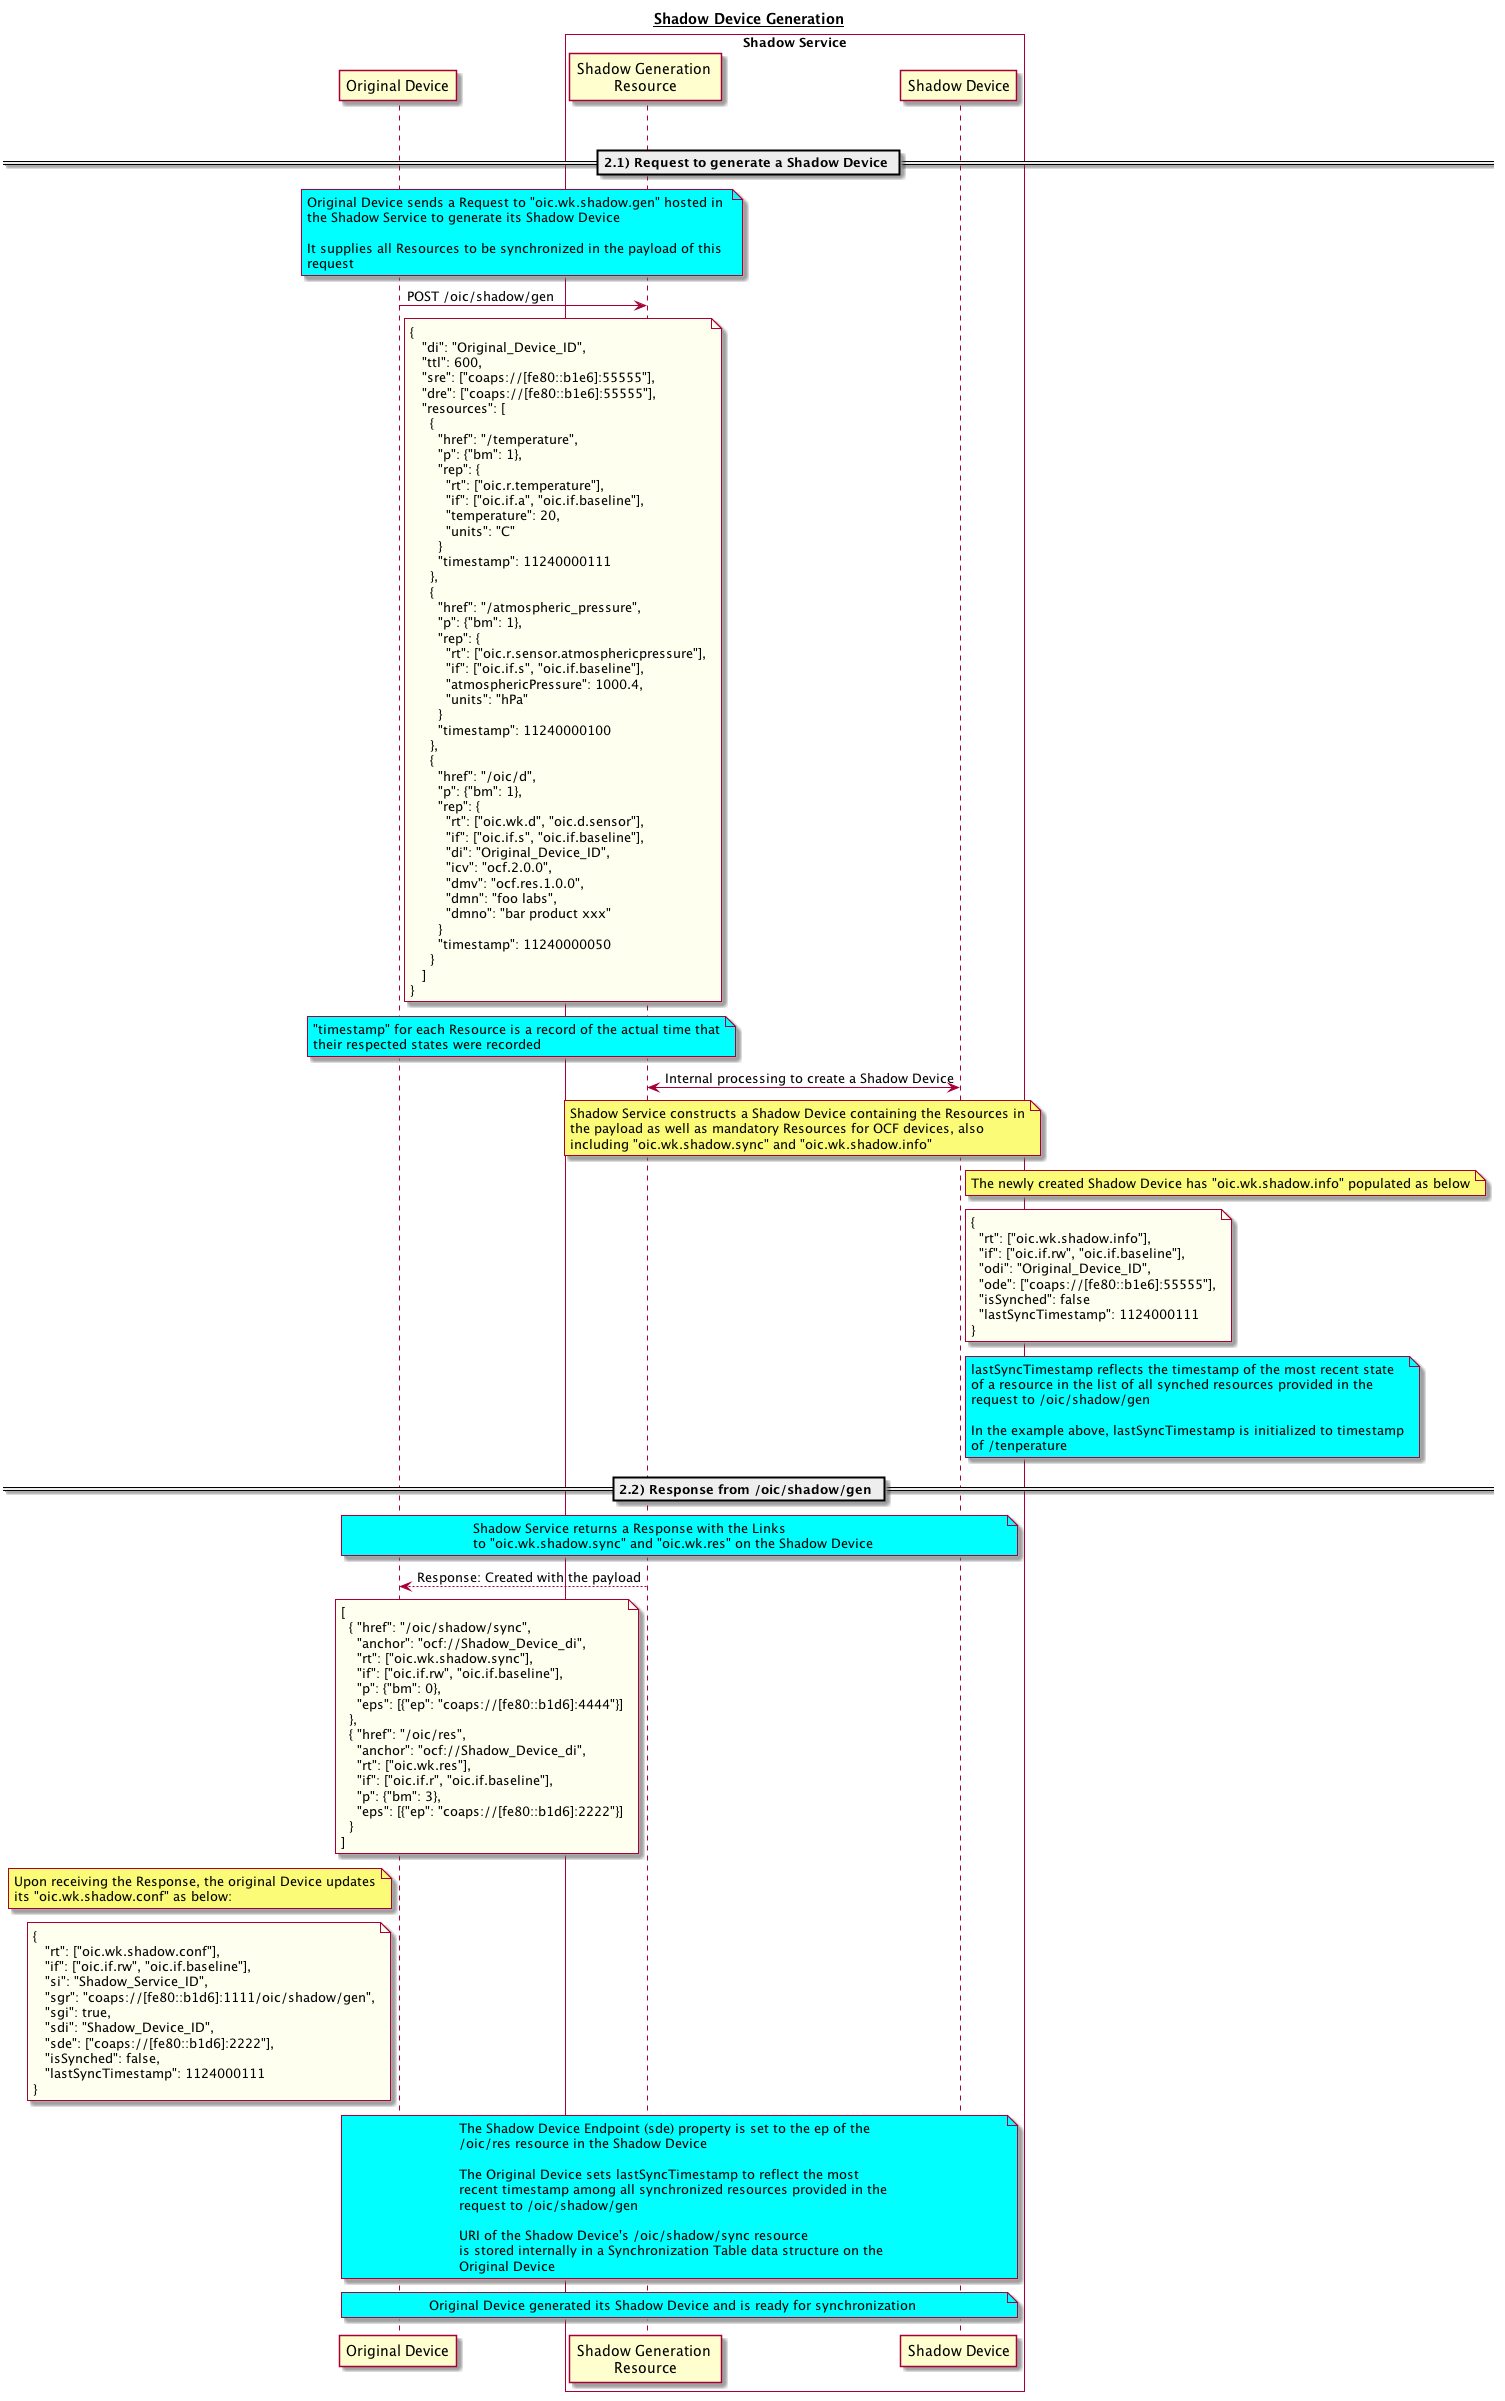

The diagram above was rendered by PlantUML. Its source (embedded in the PNG):
@startuml

title __Shadow Device Generation__

|||

participant "Original Device"
participant "Shadow Generation \nResource" 
participant "Shadow Device" 
box "Shadow Service" #White
participant "Shadow Generation \nResource"
participant "Shadow Device"
end box

== 2.1) Request to generate a Shadow Device == 

note over "Original Device", "Shadow Generation \nResource" #Aqua
Original Device sends a Request to "oic.wk.shadow.gen" hosted in 
the Shadow Service to generate its Shadow Device

It supplies all Resources to be synchronized in the payload of this
request
endnote  

"Original Device" -> "Shadow Generation \nResource": POST /oic/shadow/gen  

note right of "Original Device" #ivory
{
   "di": "Original_Device_ID",
   "ttl": 600,
   "sre": ["coaps://[fe80::b1e6]:55555"],
   "dre": ["coaps://[fe80::b1e6]:55555"],
   "resources": [
     {
       "href": "/temperature",
       "p": {"bm": 1},
       "rep": {
         "rt": ["oic.r.temperature"],
         "if": ["oic.if.a", "oic.if.baseline"],
         "temperature": 20,
         "units": "C"
       }
       "timestamp": 11240000111
     },
     {
       "href": "/atmospheric_pressure",
       "p": {"bm": 1},
       "rep": {
         "rt": ["oic.r.sensor.atmosphericpressure"],
         "if": ["oic.if.s", "oic.if.baseline"],
         "atmosphericPressure": 1000.4,
         "units": "hPa"
       }
       "timestamp": 11240000100
     },
     {
       "href": "/oic/d",
       "p": {"bm": 1},
       "rep": {
         "rt": ["oic.wk.d", "oic.d.sensor"],
         "if": ["oic.if.s", "oic.if.baseline"],
         "di": "Original_Device_ID",
         "icv": "ocf.2.0.0",
         "dmv": "ocf.res.1.0.0",
         "dmn": "foo labs",
         "dmno": "bar product xxx"
       }
       "timestamp": 11240000050
     }
   ]
}
endnote 

note over "Original Device", "Shadow Generation \nResource" #Aqua
"timestamp" for each Resource is a record of the actual time that
their respected states were recorded
endnote  

"Shadow Generation \nResource" <-> "Shadow Device": Internal processing to create a Shadow Device  

note over "Shadow Generation \nResource", "Shadow Device" 
Shadow Service constructs a Shadow Device containing the Resources in
the payload as well as mandatory Resources for OCF devices, also
including "oic.wk.shadow.sync" and "oic.wk.shadow.info"
endnote 

note right of "Shadow Device"
The newly created Shadow Device has "oic.wk.shadow.info" populated as below
endnote 

note right of "Shadow Device" #ivory
{
  "rt": ["oic.wk.shadow.info"],
  "if": ["oic.if.rw", "oic.if.baseline"],
  "odi": "Original_Device_ID",
  "ode": ["coaps://[fe80::b1e6]:55555"],
  "isSynched": false
  "lastSyncTimestamp": 1124000111
}
endnote 

note right of "Shadow Device" #Aqua
lastSyncTimestamp reflects the timestamp of the most recent state
of a resource in the list of all synched resources provided in the
request to /oic/shadow/gen

In the example above, lastSyncTimestamp is initialized to timestamp
of /tenperature
endnote 

== 2.2) Response from /oic/shadow/gen == 

note over "Original Device", "Shadow Device" #Aqua
Shadow Service returns a Response with the Links 
to "oic.wk.shadow.sync" and "oic.wk.res" on the Shadow Device
endnote  

"Shadow Generation \nResource" --> "Original Device": Response: Created with the payload 

note left of "Shadow Generation \nResource" #ivory 
[
  { "href": "/oic/shadow/sync",
    "anchor": "ocf://Shadow_Device_di",
    "rt": ["oic.wk.shadow.sync"],
    "if": ["oic.if.rw", "oic.if.baseline"],
    "p": {"bm": 0},
    "eps": [{"ep": "coaps://[fe80::b1d6]:4444"}]
  },
  { "href": "/oic/res",
    "anchor": "ocf://Shadow_Device_di",
    "rt": ["oic.wk.res"],
    "if": ["oic.if.r", "oic.if.baseline"],
    "p": {"bm": 3},
    "eps": [{"ep": "coaps://[fe80::b1d6]:2222"}]
  }
]
endnote 

note left of "Original Device"
Upon receiving the Response, the original Device updates
its "oic.wk.shadow.conf" as below:
endnote 

note left of "Original Device" #ivory 
{
   "rt": ["oic.wk.shadow.conf"],
   "if": ["oic.if.rw", "oic.if.baseline"],
   "si": "Shadow_Service_ID",
   "sgr": "coaps://[fe80::b1d6]:1111/oic/shadow/gen",
   "sgi": true,
   "sdi": "Shadow_Device_ID",     
   "sde": ["coaps://[fe80::b1d6]:2222"],
   "isSynched": false,     
   "lastSyncTimestamp": 1124000111
}
endnote 
 
note over "Original Device", "Shadow Device" #Aqua
The Shadow Device Endpoint (sde) property is set to the ep of the
/oic/res resource in the Shadow Device

The Original Device sets lastSyncTimestamp to reflect the most
recent timestamp among all synchronized resources provided in the
request to /oic/shadow/gen

URI of the Shadow Device's /oic/shadow/sync resource
is stored internally in a Synchronization Table data structure on the
Original Device
endnote

note over "Original Device", "Shadow Device" #Aqua
Original Device generated its Shadow Device and is ready for synchronization
endnote 

@enduml